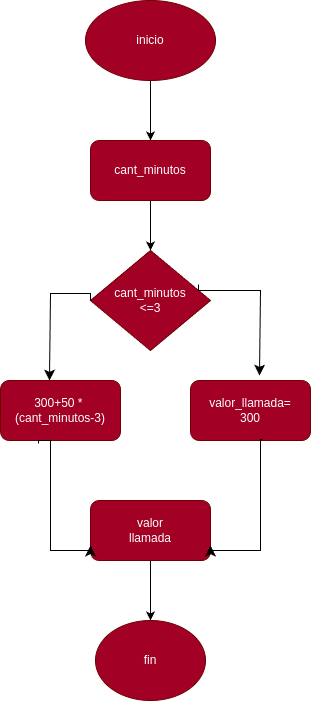

The diagram above was exported from draw.io. Its source (the exported page's mxGraphModel, read from the mxfile embedded in the PNG):
<mxGraphModel dx="637" dy="223" grid="1" gridSize="10" guides="1" tooltips="1" connect="1" arrows="1" fold="1" page="1" pageScale="1" pageWidth="690" pageHeight="980" math="0" shadow="0">
  <root>
    <mxCell id="0" />
    <mxCell id="1" parent="0" />
    <mxCell id="u0AmdbwJr4E4orKqaVpK-3" value="" style="edgeStyle=none;html=1;" edge="1" parent="1" target="u0AmdbwJr4E4orKqaVpK-2">
      <mxGeometry relative="1" as="geometry">
        <mxPoint x="170" y="170" as="sourcePoint" />
      </mxGeometry>
    </mxCell>
    <mxCell id="u0AmdbwJr4E4orKqaVpK-5" value="" style="edgeStyle=none;html=1;" edge="1" parent="1" source="u0AmdbwJr4E4orKqaVpK-2" target="u0AmdbwJr4E4orKqaVpK-4">
      <mxGeometry relative="1" as="geometry" />
    </mxCell>
    <mxCell id="u0AmdbwJr4E4orKqaVpK-2" value="cant_minutos" style="rounded=1;whiteSpace=wrap;html=1;fillColor=#a20025;fontColor=#ffffff;strokeColor=#6F0000;" vertex="1" parent="1">
      <mxGeometry x="110" y="230" width="120" height="60" as="geometry" />
    </mxCell>
    <mxCell id="u0AmdbwJr4E4orKqaVpK-4" value="cant_minutos&lt;br&gt;&amp;lt;=3" style="rhombus;whiteSpace=wrap;html=1;fillColor=#a20025;fontColor=#ffffff;strokeColor=#6F0000;" vertex="1" parent="1">
      <mxGeometry x="110" y="340" width="120" height="100" as="geometry" />
    </mxCell>
    <mxCell id="u0AmdbwJr4E4orKqaVpK-6" value="300+50 *&amp;nbsp;&lt;br&gt;(cant_minutos-3)" style="rounded=1;whiteSpace=wrap;html=1;fillColor=#a20025;fontColor=#ffffff;strokeColor=#6F0000;" vertex="1" parent="1">
      <mxGeometry x="20" y="470" width="120" height="60" as="geometry" />
    </mxCell>
    <mxCell id="u0AmdbwJr4E4orKqaVpK-8" value="valor_llamada=&lt;br&gt;300" style="rounded=1;whiteSpace=wrap;html=1;fillColor=#a20025;fontColor=#ffffff;strokeColor=#6F0000;" vertex="1" parent="1">
      <mxGeometry x="210" y="470" width="120" height="60" as="geometry" />
    </mxCell>
    <mxCell id="u0AmdbwJr4E4orKqaVpK-15" value="" style="edgeStyle=none;html=1;" edge="1" parent="1" source="u0AmdbwJr4E4orKqaVpK-10">
      <mxGeometry relative="1" as="geometry">
        <mxPoint x="170" y="710" as="targetPoint" />
      </mxGeometry>
    </mxCell>
    <mxCell id="u0AmdbwJr4E4orKqaVpK-10" value="valor&lt;br&gt;llamada" style="rounded=1;whiteSpace=wrap;html=1;fillColor=#a20025;fontColor=#ffffff;strokeColor=#6F0000;" vertex="1" parent="1">
      <mxGeometry x="110" y="590" width="120" height="60" as="geometry" />
    </mxCell>
    <mxCell id="u0AmdbwJr4E4orKqaVpK-19" value="" style="edgeStyle=segmentEdgeStyle;endArrow=classic;html=1;curved=0;rounded=0;endSize=8;startSize=8;sourcePerimeterSpacing=0;targetPerimeterSpacing=0;entryX=1;entryY=0.75;entryDx=0;entryDy=0;exitX=0.6;exitY=0.983;exitDx=0;exitDy=0;exitPerimeter=0;" edge="1" parent="1" source="u0AmdbwJr4E4orKqaVpK-8" target="u0AmdbwJr4E4orKqaVpK-10">
      <mxGeometry width="100" relative="1" as="geometry">
        <mxPoint x="220" y="600" as="sourcePoint" />
        <mxPoint x="320" y="640" as="targetPoint" />
        <Array as="points">
          <mxPoint x="280" y="529" />
          <mxPoint x="280" y="640" />
          <mxPoint x="230" y="640" />
        </Array>
      </mxGeometry>
    </mxCell>
    <mxCell id="u0AmdbwJr4E4orKqaVpK-21" value="" style="edgeStyle=segmentEdgeStyle;endArrow=classic;html=1;curved=0;rounded=0;endSize=8;startSize=8;sourcePerimeterSpacing=0;targetPerimeterSpacing=0;exitX=0.317;exitY=1.05;exitDx=0;exitDy=0;exitPerimeter=0;entryX=0;entryY=0.75;entryDx=0;entryDy=0;" edge="1" parent="1" source="u0AmdbwJr4E4orKqaVpK-6" target="u0AmdbwJr4E4orKqaVpK-10">
      <mxGeometry width="100" relative="1" as="geometry">
        <mxPoint x="40" y="630" as="sourcePoint" />
        <mxPoint x="140" y="670" as="targetPoint" />
        <Array as="points">
          <mxPoint x="58" y="530" />
          <mxPoint x="70" y="530" />
          <mxPoint x="70" y="640" />
          <mxPoint x="110" y="640" />
        </Array>
      </mxGeometry>
    </mxCell>
    <mxCell id="u0AmdbwJr4E4orKqaVpK-23" value="" style="edgeStyle=segmentEdgeStyle;endArrow=classic;html=1;curved=0;rounded=0;endSize=8;startSize=8;sourcePerimeterSpacing=0;targetPerimeterSpacing=0;entryX=0.575;entryY=-0.083;entryDx=0;entryDy=0;entryPerimeter=0;exitX=0.9;exitY=0.34;exitDx=0;exitDy=0;exitPerimeter=0;" edge="1" parent="1" source="u0AmdbwJr4E4orKqaVpK-4" target="u0AmdbwJr4E4orKqaVpK-8">
      <mxGeometry width="100" relative="1" as="geometry">
        <mxPoint x="230" y="380" as="sourcePoint" />
        <mxPoint x="330" y="420" as="targetPoint" />
        <Array as="points">
          <mxPoint x="218" y="380" />
          <mxPoint x="280" y="380" />
        </Array>
      </mxGeometry>
    </mxCell>
    <mxCell id="u0AmdbwJr4E4orKqaVpK-24" value="" style="edgeStyle=segmentEdgeStyle;endArrow=classic;html=1;curved=0;rounded=0;endSize=8;startSize=8;sourcePerimeterSpacing=0;targetPerimeterSpacing=0;entryX=0.408;entryY=0;entryDx=0;entryDy=0;entryPerimeter=0;exitX=0;exitY=0.5;exitDx=0;exitDy=0;" edge="1" parent="1" source="u0AmdbwJr4E4orKqaVpK-4" target="u0AmdbwJr4E4orKqaVpK-6">
      <mxGeometry width="100" relative="1" as="geometry">
        <mxPoint x="70" y="383" as="sourcePoint" />
        <mxPoint x="120" y="400" as="targetPoint" />
        <Array as="points">
          <mxPoint x="110" y="383" />
          <mxPoint x="70" y="383" />
        </Array>
      </mxGeometry>
    </mxCell>
    <mxCell id="u0AmdbwJr4E4orKqaVpK-26" value="inicio" style="ellipse;whiteSpace=wrap;html=1;fillColor=#a20025;fontColor=#ffffff;strokeColor=#6F0000;" vertex="1" parent="1">
      <mxGeometry x="105" y="90" width="130" height="80" as="geometry" />
    </mxCell>
    <mxCell id="u0AmdbwJr4E4orKqaVpK-28" value="fin" style="ellipse;whiteSpace=wrap;html=1;fillColor=#a20025;fontColor=#ffffff;strokeColor=#6F0000;" vertex="1" parent="1">
      <mxGeometry x="115" y="710" width="110" height="80" as="geometry" />
    </mxCell>
  </root>
</mxGraphModel>